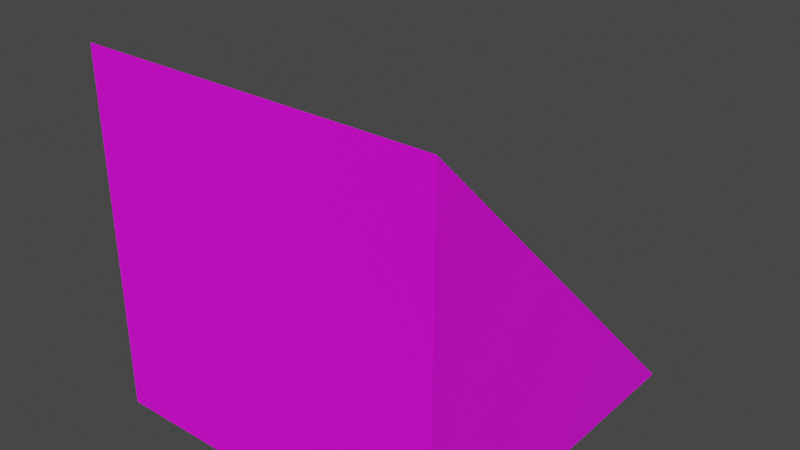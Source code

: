 # Source: Wedge.blend  (saved by Blender 3.3.6; exported with 4.5.12 LTS)
import bpy
from mathutils import Matrix  # noqa: F401  (used for matrix-valued properties, if any)

bpy.ops.wm.read_factory_settings(use_empty=True)
scene = bpy.context.scene
scene.name = 'Scene'

# ---- collections
col_collection = bpy.data.collections.new('Collection'); scene.collection.children.link(col_collection)

# ---- images (referenced by path relative to the original .blend; pixels are not part of the script)
import os
ASSET_DIR = os.environ.get("B2B_ASSET_DIR", "")  # directory of the original .blend (textures are referenced by path, not embedded)
HERE = os.path.dirname(os.path.abspath(__file__))  # packed textures are extracted next to this script under _unpacked/

def load_image(name, relpath, width, height, colorspace="sRGB"):
    """Load a texture the original file referenced (path relative to the .blend, or extracted next to this script)."""
    p = next((c for c in (os.path.join(HERE, relpath), os.path.join(ASSET_DIR, relpath)) if relpath and os.path.exists(c)), "")
    if p:
        img = bpy.data.images.load(p, check_existing=True)
        img.name = name
    else:  # same state as the original file: an image datablock whose file is absent (Cycles renders it pink)
        img = bpy.data.images.new(name, width, height)
        img.source = "FILE"
        img.filepath = "//" + (relpath or name)
    img.colorspace_settings.name = colorspace
    return img
img_minecrafttiles_pv_padded2_png_001 = load_image('minecrafttiles-pv-padded2.png.001', 'minecrafttiles-pv-padded2.png', 1024, 1024, 'sRGB')

# ---- materials (node trees are filled in below, after node groups)
mat_material_001 = bpy.data.materials.new('Material.001')
mat_material_001.use_transparent_shadow = False

# ---- material node trees
mat_material_001.use_nodes = True; mat_material_001.node_tree.nodes.clear()
_N = mat_material_001.node_tree.nodes; _L = mat_material_001.node_tree.links
n0 = _N.new('ShaderNodeBsdfPrincipled'); n0.name = 'Principled BSDF'; n0.location = (10, 300)
n0.distribution = 'GGX'
n0.subsurface_method = 'RANDOM_WALK_SKIN'
n0.inputs[3].default_value = 1.45
n0.inputs[27].default_value = (0.0, 0.0, 0.0, 1.0)
n0.inputs[28].default_value = 1.0
n1 = _N.new('ShaderNodeOutputMaterial'); n1.name = 'Material Output'; n1.location = (300, 300)
n2 = _N.new('ShaderNodeTexImage'); n2.name = 'Image Texture'; n2.location = (-280, 280)
n2.image = img_minecrafttiles_pv_padded2_png_001
n2.interpolation = 'Closest'
_L.new(n0.outputs[0], n1.inputs[0])
_L.new(n2.outputs[0], n0.inputs[0])
n1.is_active_output = True

# ---- world
world_world = bpy.data.worlds.new('World'); scene.world = world_world
world_world.use_nodes = True; world_world.node_tree.nodes.clear()
_N = world_world.node_tree.nodes; _L = world_world.node_tree.links
n0 = _N.new('ShaderNodeOutputWorld'); n0.name = 'World Output'; n0.location = (300, 300)
n1 = _N.new('ShaderNodeBackground'); n1.name = 'Background'; n1.location = (10, 300)
n1.inputs[0].default_value = (0.05088, 0.05088, 0.05088, 1.0)
_L.new(n1.outputs[0], n0.inputs[0])
n0.is_active_output = True
world_world.color = (0.05088, 0.05088, 0.05088)
world_world.use_sun_shadow = False
world_world.sun_shadow_jitter_overblur = 0.0

# ---- meshes
me_cube_001 = bpy.data.meshes.new('Cube.001')
me_cube_001.from_pydata([(-0.5, -0.5, -0.5), (-0.5, 0.5, -0.5), (-0.5, 0.5, 0.5), (0.5, -0.5, -0.5), (0.5, 0.5, -0.5), (0.5, 0.5, 0.5)], [], [(1, 2, 5, 4), (1, 4, 3, 0), (5, 3, 4), (1, 0, 2), (5, 2, 0, 3)])
_uv = me_cube_001.uv_layers.new(name='UVMap')
_uv.uv.foreach_set('vector', [0.4246, 0.8426, 0.4246, 0.9907, 0.3611, 0.9907, 0.3611, 0.8426, 0.3611, 0.3426, 0.4246, 0.3426, 0.4246, 0.4907, 0.3611, 0.4907, 0.3611, 0.5093, 0.4246, 0.6574, 0.3611, 0.6574, 0.4246, 0.8241, 0.3611, 0.8241, 0.4246, 0.6759, 0.4246, 0.25, 0.3611, 0.25, 0.3611, 0.009259, 0.4246, 0.009259])
me_cube_001.materials.append(mat_material_001)
me_cube_001.update()

# ---- objects
ob_wedge = bpy.data.objects.new('Wedge', me_cube_001)

# ---- transforms, parenting, visibility, modifiers, constraints
ob_wedge.location = (0.0, 0.0, 0.0)
ob_wedge.rotation_euler = (0.0, 0.0, 3.142)

# ---- collection membership
col_collection.objects.link(ob_wedge)

# ---- scene / render settings (as saved in the file)
scene.frame_start = 1; scene.frame_end = 250; scene.frame_set(1)
scene.render.engine = 'BLENDER_EEVEE_NEXT'
scene.cycles.sampling_pattern = 'TABULATED_SOBOL'
scene.cycles.use_light_tree = False
scene.view_settings.view_transform = 'Filmic'
bpy.context.view_layer.update()

# ---- added for rendering (the .blend has no active camera and no usable light): camera, sun
cam_auto = bpy.data.cameras.new('AutoCamera')
cam_auto.lens = 50.0
cam_auto.sensor_width = 36.0
cam_auto.clip_end = 1000.0
ob_auto_camera = bpy.data.objects.new('AutoCamera', cam_auto)
scene.collection.objects.link(ob_auto_camera)
ob_auto_camera.location = (1.60254, -1.92304, 1.28203)
ob_auto_camera.rotation_euler = (1.09748, -7.21219e-08, 0.694738)
scene.camera = ob_auto_camera
light_auto_sun = bpy.data.lights.new('AutoSun', 'SUN')
light_auto_sun.energy = 3.0
light_auto_sun.angle = 0.0523599
ob_auto_sun = bpy.data.objects.new('AutoSun', light_auto_sun)
scene.collection.objects.link(ob_auto_sun)
ob_auto_sun.rotation_euler = (0.872665, 0.174533, 0.523599)
bpy.context.view_layer.update()
